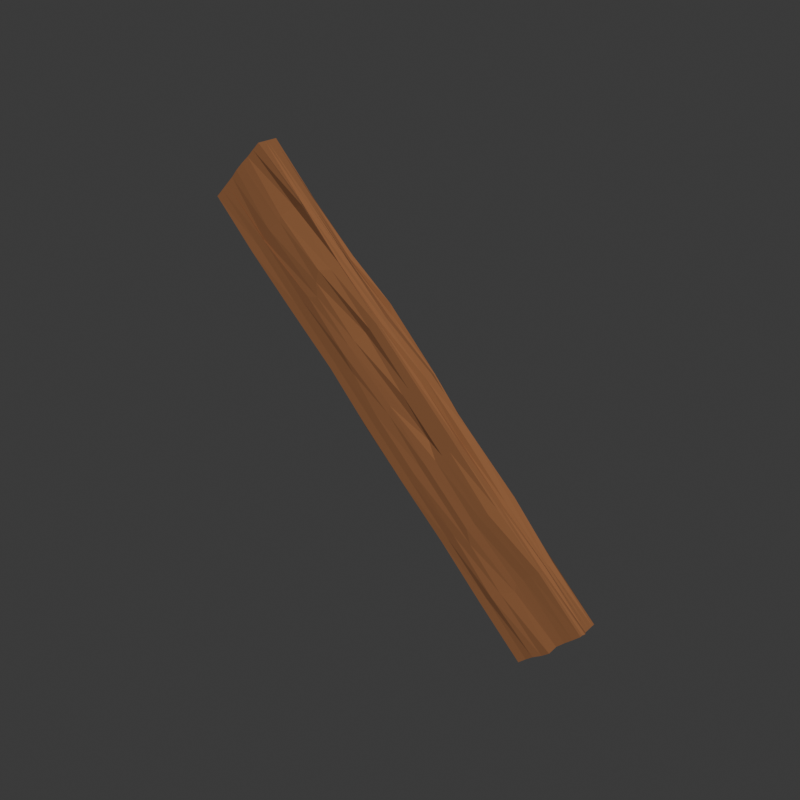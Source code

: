 # Source: WOOD_PLANK.blend  (saved by Blender 4.1.24; exported with 4.5.12 LTS)
import bpy
from mathutils import Matrix  # noqa: F401  (used for matrix-valued properties, if any)

bpy.ops.wm.read_factory_settings(use_empty=True)
scene = bpy.context.scene
scene.name = 'Scene'

# ---- collections
col_collection = bpy.data.collections.new('Collection'); scene.collection.children.link(col_collection)

# ---- materials (node trees are filled in below, after node groups)
mat_material_001 = bpy.data.materials.new('Material.001')
mat_material_001.use_transparent_shadow = False

# ---- material node trees
mat_material_001.use_nodes = True; mat_material_001.node_tree.nodes.clear()
_N = mat_material_001.node_tree.nodes; _L = mat_material_001.node_tree.links
n0 = _N.new('ShaderNodeBsdfPrincipled'); n0.name = 'Principled BSDF'; n0.location = (10, 300)
n0.inputs[0].default_value = (0.2585, 0.1043, 0.03814, 1.0)
n0.inputs[2].default_value = 1.0
n1 = _N.new('ShaderNodeOutputMaterial'); n1.name = 'Material Output'; n1.location = (300, 300)
_L.new(n0.outputs[0], n1.inputs[0])
n1.is_active_output = True

# ---- world
world_world = bpy.data.worlds.new('World'); scene.world = world_world
world_world.use_nodes = True; world_world.node_tree.nodes.clear()
_N = world_world.node_tree.nodes; _L = world_world.node_tree.links
n0 = _N.new('ShaderNodeOutputWorld'); n0.name = 'World Output'; n0.location = (300, 300)
n1 = _N.new('ShaderNodeBackground'); n1.name = 'Background'; n1.location = (10, 300)
n1.inputs[0].default_value = (0.05088, 0.05088, 0.05088, 1.0)
_L.new(n1.outputs[0], n0.inputs[0])
n0.is_active_output = True
world_world.color = (0.05088, 0.05088, 0.05088)
world_world.use_sun_shadow = False
world_world.sun_shadow_jitter_overblur = 0.0

# ---- meshes
me_cube_001 = bpy.data.meshes.new('Cube.001')
me_cube_001.from_pydata([(-1.0, 0.75, 0.75), (0.75, 1.0, 0.75), (1.0, -0.75, 0.75), (-0.7499, -1.0, 0.7499), (0.7695, -0.7504, -0.6458), (-0.4564, -0.731, 0.8119), (-0.05195, -0.819, 0.6611), (0.2487, 0.2499, 1.008), (-0.7245, 0.2573, 1.272), (-0.5178, -0.758, -0.8769), (-0.25, 0.25, -1.0), (0.75, 0.25, -1.0), (-0.75, -1.0, -0.25), (0.25, -1.002, -0.2502), (0.25, -1.0, 0.75), (0.9223, -0.7498, -0.2608), (0.9871, 0.2498, -0.2381), (0.9601, 0.2499, 0.7565), (0.75, 1.0, -0.25), (-0.25, 1.002, -0.2501), (-0.25, 1.0, 0.75), (-1.0, 0.75, -0.25), (-1.024, -0.25, -0.25), (-1.053, -0.2498, 0.7585), (-1.0, -0.25, 0.25), (-1.0, -0.75, 0.25), (-1.0, -0.75, 0.75), (-1.0, -0.25, -0.75), (-1.013, -0.75, -0.75), (-1.0, -0.75, -0.25), (-1.0, 0.75, -0.75), (-1.0, 0.25, -0.75), (-1.0, 0.25, -0.25), (-0.25, 1.0, 0.25), (-0.75, 1.0, 0.25), (-0.75, 1.0, 0.75), (-0.25, 1.0, -0.75), (-0.75, 1.0, -0.75), (-0.75, 1.0, -0.25), (0.75, 1.0, -0.75), (0.25, 1.0, -0.75), (0.25, 1.0, -0.25), (1.209, 0.2483, 0.3747), (1.015, 0.7505, 0.2508), (1.048, 0.7495, 0.7505), (1.0, 0.25, -0.75), (1.0, 0.75, -0.75), (1.055, 0.75, -0.2515), (1.048, -0.7499, -0.7389), (1.0, -0.25, -0.75), (1.054, -0.2505, -0.279), (0.25, -1.0, 0.25), (0.75, -1.0, 0.25), (0.75, -1.0, 0.75), (0.25, -1.0, -0.75), (0.75, -1.0, -0.75), (0.75, -1.005, -0.25), (-0.75, -1.0, -0.75), (-0.25, -1.002, -0.75), (-0.25, -1.0, -0.25), (0.25, 0.25, -1.0), (0.2506, 0.7492, -0.921), (0.7516, 0.75, -0.9602), (-0.75, 0.25, -1.0), (-0.75, 0.75, -1.0), (-0.2484, 0.7552, -1.183), (-0.75, -0.75, -1.0), (-0.7259, -0.2453, -1.003), (-0.2617, -0.2491, -1.283), (-0.2781, 0.2556, 0.7227), (-0.25, 0.75, 1.0), (-0.7643, 0.7801, 1.146), (0.9178, 0.2622, 1.34), (0.8795, 0.7601, 1.051), (-0.1351, 0.7819, 1.151), (0.75, -0.75, 1.0), (0.7857, -0.2529, 1.436), (0.3402, -0.2617, 1.395), (0.04182, -0.6692, 0.2832), (-0.2405, -0.2479, 1.228), (-0.5764, -0.2422, 1.376), (0.2489, -0.7494, -1.057), (0.1857, -0.2549, -1.071), (0.75, -0.25, -1.0), (-0.75, -1.0, 0.25), (-0.25, -1.0, 0.25), (-0.2501, -1.003, 0.7502), (1.0, -0.75, 0.25), (1.058, -0.2499, 0.2634), (1.058, -0.251, 0.7716), (0.75, 1.0, 0.25), (0.25, 0.9995, 0.25), (0.25, 1.0, 0.75), (-0.9767, 0.75, 0.25), (-1.034, 0.2503, 0.2529), (-1.0, 0.25, 0.75), (-0.968, 0.5, 0.75), (-1.0, 0.5, 0.25), (-1.0, 0.25, 0.5), (-1.0, 0.75, 0.5), (0.5, 1.0, 0.75), (0.5, 1.0, 0.25), (0.25, 1.0, 0.5), (0.75, 1.0, 0.5), (0.9361, -0.4991, 0.7894), (1.0, -0.5, 0.25), (1.043, -0.2502, 0.4859), (1.0, -0.75, 0.5), (-0.5, -1.0, 0.75), (-0.4999, -1.003, 0.2503), (-0.25, -1.0, 0.5), (-0.75, -1.0, 0.5), (0.7821, -0.492, -1.102), (0.2458, -0.4985, -1.3), (0.5046, -0.2512, -0.6841), (0.3725, -0.7645, -1.029), (-0.7498, -0.5001, 1.007), (0.04234, -0.4199, 0.3483), (-0.4673, -0.2503, 1.267), (-0.5006, -0.7463, 1.016), (0.2474, -0.5013, 0.9938), (0.7519, -0.4995, 1.106), (0.4921, -0.2531, 1.462), (0.4678, -0.7585, 0.9584), (0.2387, 0.5009, 1.004), (0.75, 0.5, 1.0), (0.6483, 0.7421, 0.9632), (0.4593, 0.2473, 1.174), (-0.7431, 0.5025, 1.079), (-0.25, 0.5, 1.0), (-0.5001, 0.7501, 1.001), (-0.4987, 0.2504, 1.014), (-0.2298, -0.4825, -1.234), (-0.7504, -0.4999, -0.9996), (-0.3831, -0.1647, -1.115), (-0.4956, -0.7505, -1.056), (-0.1986, 0.5569, -1.198), (-0.7552, 0.4997, -0.9914), (-0.5156, 0.7518, -1.301), (-0.5007, 0.2496, -1.096), (0.7533, 0.5001, -1.234), (0.2442, 0.5022, -1.156), (0.4764, 0.7453, -0.9033), (0.5, 0.25, -1.0), (-0.5, -1.0, -0.25), (-0.5, -1.0, -0.75), (-0.25, -1.002, -0.4999), (-0.75, -1.0, -0.5), (0.5, -1.0, -0.25), (0.5, -1.0, -0.75), (0.75, -1.0, -0.5), (0.25, -1.0, -0.5), (0.5, -1.0, 0.75), (0.5, -1.0, 0.25), (0.75, -1.0, 0.5), (0.25, -1.0, 0.5), (1.0, -0.5, -0.25), (0.9582, -0.4996, -0.6034), (0.9997, -0.25, -0.4998), (0.9841, -0.7499, -0.5073), (1.0, 0.5, -0.25), (1.0, 0.5, -0.75), (0.9958, 0.75, -0.5003), (1.0, 0.25, -0.5), (1.092, 0.4992, 0.7509), (1.121, 0.4993, 0.2813), (0.9885, 0.7475, 0.3574), (1.063, 0.2494, 0.5471), (0.5, 1.0, -0.25), (0.5, 1.0, -0.75), (0.25, 1.001, -0.5001), (0.75, 1.0, -0.5), (-0.5, 1.0, -0.25), (-0.5, 1.0, -0.75), (-0.75, 1.0, -0.5), (-0.25, 0.9992, -0.5), (-0.5, 0.9991, 0.7501), (-0.5, 1.0, 0.25), (-0.75, 1.0, 0.5), (-0.25, 1.0, 0.5), (-1.0, 0.5, -0.25), (-0.9647, 0.5, -0.751), (-1.0, 0.25, -0.5), (-1.0, 0.75, -0.5), (-1.0, -0.5, -0.25), (-1.0, -0.5, -0.75), (-1.0, -0.75, -0.5), (-1.027, -0.25, -0.4995), (-1.0, -0.5, 0.75), (-1.0, -0.5, 0.25), (-1.0, -0.75, 0.5), (-1.046, -0.25, 0.5023), (-1.005, 1.611e-05, 0.7508), (-1.0, 0.0, -0.25), (-1.051, -0.75, 0.0), (-1.0, 0.25, 0.0), (0.0, 1.0, 0.75), (0.0, 1.0, -0.25), (-0.75, 1.002, 2.835e-05), (0.25, 1.0, 0.0), (1.034, -0.0003408, 0.7429), (1.169, -0.00146, -0.3404), (1.0, 0.75, 0.0), (1.071, -0.2509, 0.01153), (0.0, -1.003, 0.75), (0.0, -1.0, -0.25), (0.75, -1.0, 0.0), (-0.25, -1.0, 0.0), (0.75, 0.0, -1.0), (-0.1728, 0.02192, -1.046), (0.09593, 0.7738, -0.9544), (-0.007265, -0.2495, -1.2), (-0.4729, 0.01753, 1.088), (0.2795, -0.02747, 1.21), (-0.1321, 0.761, 1.052), (0.5556, -0.2646, 1.471), (0.75, -1.0, 1.0), (-0.75, -1.0, -1.0), (1.0, -1.0, 0.75), (1.007, 0.7506, 1.003), (1.092, -0.7286, -1.086), (1.0, 1.0, 0.75), (-0.7552, 1.011, 1.054), (0.75, 1.0, -1.0), (-1.0, 1.0, 0.75), (-1.0, -0.75, 1.0), (-1.0, -1.0, -0.75), (-1.0, 0.75, -1.0), (-0.2509, -0.9984, 1.008), (0.2507, -1.002, -1.039), (1.0, -1.0, -0.25), (1.177, -0.2851, 0.8995), (1.0, 0.25, -1.0), (1.0, 1.0, -0.25), (0.25, 1.0, 1.0), (-0.2492, 1.008, -1.116), (-1.0, 1.0, -0.25), (-1.023, 0.2506, 1.081), (-1.0, -1.0, 0.25), (-0.9438, -0.2389, -1.007), (-1.034, 0.0001193, 0.2472), (-1.078, 0.000238, -0.7555), (-1.0, -0.25, 0.0), (-1.0, 0.75, 0.0), (0.0, 1.0, 0.25), (5.227e-05, 1.002, -0.7495), (-0.25, 1.0, 0.0), (0.75, 0.9981, 0.0), (1.211, 0.001141, 0.2887), (1.0, 0.0, -0.75), (1.124, 0.2763, -0.1231), (0.9768, -0.75, 2.45e-06), (-1.709e-05, -1.002, 0.2501), (0.0, -1.0, -0.75), (0.25, -1.003, 0.0), (-0.7499, -1.005, -0.0001265), (0.339, 0.1781, -0.6983), (-0.75, 0.0, -1.0), (-0.0509, 0.2508, -1.108), (-0.1565, -0.7626, -1.091), (-0.1443, -0.008575, 1.168), (0.7511, 7.019e-05, 1.011), (0.02099, 0.2844, 0.6344), (0.01201, -0.7471, 0.9694), (0.25, -1.0, 1.0), (-0.25, -1.0, -1.0), (1.0, -1.0, 0.25), (1.0, 0.25, 1.0), (1.0, -0.25, -1.0), (1.0, 1.0, 0.25), (-0.25, 1.0, 1.0), (0.25, 1.0, -1.0), (-1.0, 1.0, 0.25), (-1.062, -0.251, 1.163), (-1.0, -1.0, -0.25), (-1.0, 0.25, -1.0), (-0.348, -0.9739, 0.7424), (0.75, -1.0, -1.0), (1.0, -1.0, -0.75), (0.9799, -0.75, 0.9224), (1.0, 0.75, -1.0), (1.0, 1.0, -0.75), (0.7964, 1.004, 1.018), (-0.75, 1.0, -1.0), (-1.0, 1.0, -0.75), (-1.0, 0.75, 1.0), (-1.0, -1.0, 0.75), (-1.016, -0.75, -1.06), (-1.0, 0.5, 0.5), (0.5, 1.0, 0.5), (0.9564, -0.5, 0.5005), (-0.5, -1.0, 0.5), (0.5283, -0.521, -1.375), (-0.4252, -0.5467, 0.7738), (0.4244, -0.5369, 0.8198), (0.5, 0.5, 1.0), (-0.5001, 0.5, 1.011), (-0.5047, -0.4983, -1.074), (-0.4998, 0.5001, -1.126), (0.4936, 0.5017, -1.213), (-0.5, -1.0, -0.5), (0.5, -1.0, -0.5), (0.5, -1.0, 0.5), (0.9908, -0.4995, -0.4914), (1.0, 0.5, -0.5), (1.212, 0.4989, 0.5057), (0.5, 1.0, -0.5), (-0.5, 1.0, -0.5), (-0.5, 1.0, 0.5), (-0.9907, 0.5, -0.5), (-1.0, -0.5, -0.5), (-1.0, -0.5, 0.5), (-1.0, 0.0, 0.5), (-1.0, 0.0, -0.5), (-1.0, -0.5, 0.0), (-1.0, 0.5, 0.0), (0.0, 1.0, 0.5), (-1.594e-05, 0.9971, -0.5), (-0.5, 0.9992, 0.0), (0.5, 1.0, 0.0), (1.19, -0.0001194, 0.572), (1.03, -0.0002559, -0.5159), (1.068, 0.5034, -0.0699), (1.058, -0.5021, -0.005961), (0.0, -1.0, 0.5), (0.0, -1.0, -0.5), (0.5, -1.0, 0.0), (-0.5, -1.0, 0.0), (0.5, -3.197e-08, -1.0), (-0.5028, 0.0006901, -1.092), (-0.01053, 0.5036, -1.263), (0.01587, -0.4572, -1.256), (-0.4391, 0.003848, 1.019), (0.2656, -0.02254, 1.197), (0.0, 0.5, 1.0), (0.0162, -0.4929, 0.9248), (0.5, -1.0, 1.0), (-0.5, -1.0, -1.0), (1.0, -1.0, 0.5), (1.0, 0.5, 1.0), (1.007, -0.4991, -0.8366), (0.9992, 0.9999, 0.4923), (-0.5, 1.0, 1.0), (0.5002, 0.9992, -0.9765), (-1.0, 1.0, 0.5), (-1.0, -0.5, 1.0), (-1.0, -1.0, -0.5), (-0.9842, 0.4999, -0.9469), (-0.4863, -0.999, 0.9917), (0.5, -1.0, -1.0), (1.0, -1.0, -0.5), (0.9999, -0.5, 1.0), (0.9888, 0.5, -0.9569), (1.021, 1.003, -0.4995), (0.5733, 0.9961, 0.9818), (-0.5078, 1.001, -1.103), (-1.0, 1.0, -0.5), (-1.0, 0.5, 1.0), (-1.0, -1.0, 0.5), (-1.0, -0.5, -1.0), (-1.0, 0.0, 0.0), (0.0, 1.0, 0.0), (1.079, -0.000822, -0.01034), (0.0, -1.002, 0.0), (-0.0003982, 3.072e-05, -1.01), (0.2004, -0.03514, 1.173), (0.0, -1.0, 1.0), (-0.001216, -1.002, -1.05), (1.0, -1.0, 0.0), (1.083, -0.001914, 1.123), (1.0, 0.0, -1.0), (1.0, 1.0, 0.0), (0.0, 1.0, 1.0), (0.01415, 1.01, -1.205), (-1.0, 1.0, 0.0), (-1.079, -0.0005138, 1.201), (-1.012, -1.002, -0.003174), (-1.0, 0.0, -1.0), (1.0, 1.0, 1.0), (1.0, 1.0, -1.0), (1.0, -1.0, 1.0), (1.0, -1.0, -1.0), (-1.0, 1.0, 1.0), (-1.0, 1.0, -1.0), (-1.0, -1.0, 1.0), (-1.0, -1.0, -1.0)], [], [(357, 285, 0), (96, 0, 99), (0, 224, 344), (354, 282, 1), (100, 1, 103), (1, 221, 341), (351, 279, 2), (104, 2, 107), (2, 218, 338), (348, 276, 3), (108, 3, 111), (3, 286, 358), (340, 220, 4), (112, 4, 115), (4, 277, 349), (345, 225, 5), (116, 5, 119), (5, 276, 348), (335, 263, 6), (120, 6, 123), (6, 264, 336), (334, 262, 7), (124, 7, 127), (7, 213, 333), (357, 237, 8), (128, 8, 131), (8, 212, 332), (331, 259, 9), (132, 9, 135), (9, 265, 337), (330, 258, 10), (136, 10, 139), (10, 209, 329), (352, 232, 11), (140, 11, 143), (11, 208, 328), (327, 255, 12), (144, 12, 147), (12, 274, 346), (326, 254, 13), (148, 13, 151), (13, 205, 325), (336, 264, 14), (152, 14, 155), (14, 204, 324), (323, 251, 15), (156, 15, 159), (15, 230, 350), (322, 250, 16), (160, 16, 163), (16, 201, 321), (339, 267, 17), (164, 17, 167), (17, 200, 320), (319, 247, 18), (168, 18, 171), (18, 233, 353), (318, 246, 19), (172, 19, 175), (19, 197, 317), (342, 270, 20), (176, 20, 179), (20, 196, 316), (315, 243, 21), (180, 21, 183), (21, 236, 356), (314, 242, 22), (184, 22, 187), (22, 193, 313), (345, 273, 23), (188, 23, 191), (23, 192, 312), (311, 191, 24), (189, 24, 242), (24, 240, 360), (358, 190, 25), (238, 25, 194), (25, 189, 314), (384, 225, 26), (286, 26, 190), (26, 188, 311), (310, 187, 27), (185, 27, 239), (27, 241, 377), (346, 186, 28), (226, 28, 287), (28, 185, 359), (376, 194, 29), (274, 29, 186), (29, 184, 310), (309, 183, 30), (181, 30, 227), (30, 284, 383), (313, 182, 31), (241, 31, 275), (31, 181, 347), (360, 195, 32), (193, 32, 182), (32, 180, 309), (308, 179, 33), (177, 33, 246), (33, 244, 361), (344, 178, 34), (272, 34, 198), (34, 177, 318), (382, 222, 35), (224, 35, 178), (35, 176, 308), (307, 175, 36), (173, 36, 235), (36, 245, 373), (356, 174, 37), (284, 37, 283), (37, 173, 355), (374, 198, 38), (236, 38, 174), (38, 172, 307), (306, 171, 39), (169, 39, 223), (39, 281, 379), (317, 170, 40), (245, 40, 271), (40, 169, 343), (361, 199, 41), (197, 41, 170), (41, 168, 306), (305, 167, 42), (165, 42, 250), (42, 248, 362), (341, 166, 43), (269, 43, 202), (43, 165, 322), (378, 219, 44), (221, 44, 166), (44, 164, 305), (304, 163, 45), (161, 45, 232), (45, 249, 370), (353, 162, 46), (281, 46, 280), (46, 161, 352), (371, 202, 47), (233, 47, 162), (47, 160, 304), (303, 159, 48), (157, 48, 220), (48, 278, 381), (321, 158, 49), (249, 49, 268), (49, 157, 340), (362, 203, 50), (201, 50, 158), (50, 156, 303), (302, 155, 51), (153, 51, 254), (51, 252, 363), (338, 154, 52), (266, 52, 206), (52, 153, 326), (380, 216, 53), (218, 53, 154), (53, 152, 302), (301, 151, 54), (149, 54, 229), (54, 253, 367), (350, 150, 55), (278, 55, 277), (55, 149, 349), (368, 206, 56), (230, 56, 150), (56, 148, 301), (300, 147, 57), (145, 57, 217), (57, 226, 385), (325, 146, 58), (253, 58, 265), (58, 145, 337), (363, 207, 59), (205, 59, 146), (59, 144, 300), (299, 143, 60), (141, 60, 258), (60, 256, 364), (343, 142, 61), (271, 61, 210), (61, 141, 330), (379, 280, 62), (223, 62, 142), (62, 140, 299), (298, 139, 63), (137, 63, 275), (63, 257, 377), (355, 138, 64), (283, 64, 227), (64, 137, 347), (373, 210, 65), (235, 65, 138), (65, 136, 298), (297, 135, 66), (133, 66, 287), (66, 217, 385), (329, 134, 67), (257, 67, 239), (67, 133, 359), (364, 211, 68), (209, 68, 134), (68, 132, 297), (296, 131, 69), (129, 69, 262), (69, 260, 365), (342, 130, 70), (270, 70, 214), (70, 129, 334), (382, 285, 71), (222, 71, 130), (71, 128, 296), (295, 127, 72), (125, 72, 267), (72, 261, 369), (354, 126, 73), (282, 73, 219), (73, 125, 339), (372, 214, 74), (234, 74, 126), (74, 124, 295), (294, 123, 75), (121, 75, 279), (75, 216, 380), (333, 122, 76), (261, 76, 231), (76, 121, 351), (365, 215, 77), (213, 77, 122), (77, 120, 294), (293, 119, 78), (117, 78, 263), (78, 228, 366), (332, 118, 79), (260, 79, 215), (79, 117, 335), (375, 273, 80), (212, 80, 118), (80, 116, 293), (292, 115, 81), (113, 81, 259), (81, 229, 367), (328, 114, 82), (256, 82, 211), (82, 113, 331), (370, 268, 83), (208, 83, 114), (83, 112, 292), (291, 111, 84), (109, 84, 255), (84, 238, 376), (324, 110, 85), (252, 85, 207), (85, 109, 327), (366, 228, 86), (204, 86, 110), (86, 108, 291), (290, 107, 87), (105, 87, 251), (87, 266, 368), (320, 106, 88), (248, 88, 203), (88, 105, 323), (369, 231, 89), (200, 89, 106), (89, 104, 290), (289, 103, 90), (101, 90, 247), (90, 269, 371), (316, 102, 91), (244, 91, 199), (91, 101, 319), (372, 234, 92), (196, 92, 102), (92, 100, 289), (288, 99, 93), (97, 93, 243), (93, 272, 374), (312, 98, 94), (240, 94, 195), (94, 97, 315), (375, 237, 95), (192, 95, 98), (95, 96, 288), (237, 357, 96), (98, 288, 97), (99, 344, 272), (234, 354, 100), (102, 289, 101), (103, 341, 269), (231, 351, 104), (106, 290, 105), (107, 338, 266), (228, 348, 108), (110, 291, 109), (111, 358, 238), (268, 340, 112), (114, 292, 113), (115, 349, 229), (273, 345, 116), (118, 293, 117), (119, 348, 228), (215, 335, 120), (122, 294, 121), (123, 336, 216), (214, 334, 124), (126, 295, 125), (127, 333, 261), (285, 357, 128), (130, 296, 129), (131, 332, 260), (211, 331, 132), (134, 297, 133), (135, 337, 217), (210, 330, 136), (138, 298, 137), (139, 329, 257), (280, 352, 140), (142, 299, 141), (143, 328, 256), (207, 327, 144), (146, 300, 145), (147, 346, 226), (206, 326, 148), (150, 301, 149), (151, 325, 253), (216, 336, 152), (154, 302, 153), (155, 324, 252), (203, 323, 156), (158, 303, 157), (159, 350, 278), (202, 322, 160), (162, 304, 161), (163, 321, 249), (219, 339, 164), (166, 305, 165), (167, 320, 248), (199, 319, 168), (170, 306, 169), (171, 353, 281), (198, 318, 172), (174, 307, 173), (175, 317, 245), (222, 342, 176), (178, 308, 177), (179, 316, 244), (195, 315, 180), (182, 309, 181), (183, 356, 284), (194, 314, 184), (186, 310, 185), (187, 313, 241), (225, 345, 188), (190, 311, 189), (191, 312, 240), (273, 375, 192), (242, 360, 193), (243, 374, 236), (270, 372, 196), (246, 361, 197), (247, 371, 233), (267, 369, 200), (250, 362, 201), (251, 368, 230), (264, 366, 204), (254, 363, 205), (255, 376, 274), (232, 370, 208), (258, 364, 209), (259, 367, 265), (237, 375, 212), (262, 365, 213), (263, 366, 264), (225, 384, 276), (220, 381, 277), (276, 384, 286), (279, 380, 218), (282, 378, 221), (285, 382, 224), (357, 0, 96), (96, 99, 288), (0, 344, 99), (354, 1, 100), (100, 103, 289), (1, 341, 103), (351, 2, 104), (104, 107, 290), (2, 338, 107), (348, 3, 108), (108, 111, 291), (3, 358, 111), (340, 4, 112), (112, 115, 292), (4, 349, 115), (345, 5, 116), (116, 119, 293), (5, 348, 119), (335, 6, 120), (120, 123, 294), (6, 336, 123), (334, 7, 124), (124, 127, 295), (7, 333, 127), (357, 8, 128), (128, 131, 296), (8, 332, 131), (331, 9, 132), (132, 135, 297), (9, 337, 135), (330, 10, 136), (136, 139, 298), (10, 329, 139), (352, 11, 140), (140, 143, 299), (11, 328, 143), (327, 12, 144), (144, 147, 300), (12, 346, 147), (326, 13, 148), (148, 151, 301), (13, 325, 151), (336, 14, 152), (152, 155, 302), (14, 324, 155), (323, 15, 156), (156, 159, 303), (15, 350, 159), (322, 16, 160), (160, 163, 304), (16, 321, 163), (339, 17, 164), (164, 167, 305), (17, 320, 167), (319, 18, 168), (168, 171, 306), (18, 353, 171), (318, 19, 172), (172, 175, 307), (19, 317, 175), (342, 20, 176), (176, 179, 308), (20, 316, 179), (315, 21, 180), (180, 183, 309), (21, 356, 183), (314, 22, 184), (184, 187, 310), (22, 313, 187), (345, 23, 188), (188, 191, 311), (23, 312, 191), (311, 24, 189), (189, 242, 314), (24, 360, 242), (358, 25, 238), (238, 194, 376), (25, 314, 194), (384, 26, 286), (286, 190, 358), (26, 311, 190), (310, 27, 185), (185, 239, 359), (27, 377, 239), (346, 28, 226), (226, 287, 385), (28, 359, 287), (376, 29, 274), (274, 186, 346), (29, 310, 186), (309, 30, 181), (181, 227, 347), (30, 383, 227), (313, 31, 241), (241, 275, 377), (31, 347, 275), (360, 32, 193), (193, 182, 313), (32, 309, 182), (308, 33, 177), (177, 246, 318), (33, 361, 246), (344, 34, 272), (272, 198, 374), (34, 318, 198), (382, 35, 224), (224, 178, 344), (35, 308, 178), (307, 36, 173), (173, 235, 355), (36, 373, 235), (356, 37, 284), (284, 283, 383), (37, 355, 283), (374, 38, 236), (236, 174, 356), (38, 307, 174), (306, 39, 169), (169, 223, 343), (39, 379, 223), (317, 40, 245), (245, 271, 373), (40, 343, 271), (361, 41, 197), (197, 170, 317), (41, 306, 170), (305, 42, 165), (165, 250, 322), (42, 362, 250), (341, 43, 269), (269, 202, 371), (43, 322, 202), (378, 44, 221), (221, 166, 341), (44, 305, 166), (304, 45, 161), (161, 232, 352), (45, 370, 232), (353, 46, 281), (281, 280, 379), (46, 352, 280), (371, 47, 233), (233, 162, 353), (47, 304, 162), (303, 48, 157), (157, 220, 340), (48, 381, 220), (321, 49, 249), (249, 268, 370), (49, 340, 268), (362, 50, 201), (201, 158, 321), (50, 303, 158), (302, 51, 153), (153, 254, 326), (51, 363, 254), (338, 52, 266), (266, 206, 368), (52, 326, 206), (380, 53, 218), (218, 154, 338), (53, 302, 154), (301, 54, 149), (149, 229, 349), (54, 367, 229), (350, 55, 278), (278, 277, 381), (55, 349, 277), (368, 56, 230), (230, 150, 350), (56, 301, 150), (300, 57, 145), (145, 217, 337), (57, 385, 217), (325, 58, 253), (253, 265, 367), (58, 337, 265), (363, 59, 205), (205, 146, 325), (59, 300, 146), (299, 60, 141), (141, 258, 330), (60, 364, 258), (343, 61, 271), (271, 210, 373), (61, 330, 210), (379, 62, 223), (223, 142, 343), (62, 299, 142), (298, 63, 137), (137, 275, 347), (63, 377, 275), (355, 64, 283), (283, 227, 383), (64, 347, 227), (373, 65, 235), (235, 138, 355), (65, 298, 138), (297, 66, 133), (133, 287, 359), (66, 385, 287), (329, 67, 257), (257, 239, 377), (67, 359, 239), (364, 68, 209), (209, 134, 329), (68, 297, 134), (296, 69, 129), (129, 262, 334), (69, 365, 262), (342, 70, 270), (270, 214, 372), (70, 334, 214), (382, 71, 222), (222, 130, 342), (71, 296, 130), (295, 72, 125), (125, 267, 339), (72, 369, 267), (354, 73, 282), (282, 219, 378), (73, 339, 219), (372, 74, 234), (234, 126, 354), (74, 295, 126), (294, 75, 121), (121, 279, 351), (75, 380, 279), (333, 76, 261), (261, 231, 369), (76, 351, 231), (365, 77, 213), (213, 122, 333), (77, 294, 122), (293, 78, 117), (117, 263, 335), (78, 366, 263), (332, 79, 260), (260, 215, 365), (79, 335, 215), (375, 80, 212), (212, 118, 332), (80, 293, 118), (292, 81, 113), (113, 259, 331), (81, 367, 259), (328, 82, 256), (256, 211, 364), (82, 331, 211), (370, 83, 208), (208, 114, 328), (83, 292, 114), (291, 84, 109), (109, 255, 327), (84, 376, 255), (324, 85, 252), (252, 207, 363), (85, 327, 207), (366, 86, 204), (204, 110, 324), (86, 291, 110), (290, 87, 105), (105, 251, 323), (87, 368, 251), (320, 88, 248), (248, 203, 362), (88, 323, 203), (369, 89, 200), (200, 106, 320), (89, 290, 106), (289, 90, 101), (101, 247, 319), (90, 371, 247), (316, 91, 244), (244, 199, 361), (91, 319, 199), (372, 92, 196), (196, 102, 316), (92, 289, 102), (288, 93, 97), (97, 243, 315), (93, 374, 243), (312, 94, 240), (240, 195, 360), (94, 315, 195), (375, 95, 192), (192, 98, 312), (95, 288, 98), (237, 96, 95), (98, 97, 94), (99, 272, 93), (234, 100, 92), (102, 101, 91), (103, 269, 90), (231, 104, 89), (106, 105, 88), (107, 266, 87), (228, 108, 86), (110, 109, 85), (111, 238, 84), (268, 112, 83), (114, 113, 82), (115, 229, 81), (273, 116, 80), (118, 117, 79), (119, 228, 78), (215, 120, 77), (122, 121, 76), (123, 216, 75), (214, 124, 74), (126, 125, 73), (127, 261, 72), (285, 128, 71), (130, 129, 70), (131, 260, 69), (211, 132, 68), (134, 133, 67), (135, 217, 66), (210, 136, 65), (138, 137, 64), (139, 257, 63), (280, 140, 62), (142, 141, 61), (143, 256, 60), (207, 144, 59), (146, 145, 58), (147, 226, 57), (206, 148, 56), (150, 149, 55), (151, 253, 54), (216, 152, 53), (154, 153, 52), (155, 252, 51), (203, 156, 50), (158, 157, 49), (159, 278, 48), (202, 160, 47), (162, 161, 46), (163, 249, 45), (219, 164, 44), (166, 165, 43), (167, 248, 42), (199, 168, 41), (170, 169, 40), (171, 281, 39), (198, 172, 38), (174, 173, 37), (175, 245, 36), (222, 176, 35), (178, 177, 34), (179, 244, 33), (195, 180, 32), (182, 181, 31), (183, 284, 30), (194, 184, 29), (186, 185, 28), (187, 241, 27), (225, 188, 26), (190, 189, 25), (191, 240, 24), (273, 192, 23), (242, 193, 22), (243, 236, 21), (270, 196, 20), (246, 197, 19), (247, 233, 18), (267, 200, 17), (250, 201, 16), (251, 230, 15), (264, 204, 14), (254, 205, 13), (255, 274, 12), (232, 208, 11), (258, 209, 10), (259, 265, 9), (237, 212, 8), (262, 213, 7), (263, 264, 6), (225, 276, 5), (220, 277, 4), (276, 286, 3), (279, 218, 2), (282, 221, 1), (285, 224, 0)])
_uv = me_cube_001.uv_layers.new(name='UVMap')
_uv.uv.foreach_set('vector', [0.625, 0.1875, 0.625, 0.2188, 0.5938, 0.2188, 0.5938, 0.1875, 0.5938, 0.2188, 0.5625, 0.2188, 0.5938, 0.2188, 0.5938, 0.25, 0.5625, 0.25, 0.625, 0.4375, 0.625, 0.4688, 0.5938, 0.4688, 0.5938, 0.4375, 0.5938, 0.4688, 0.5625, 0.4688, 0.5938, 0.4688, 0.5938, 0.5, 0.5625, 0.5, 0.625, 0.6875, 0.625, 0.7188, 0.5938, 0.7188, 0.5938, 0.6875, 0.5938, 0.7188, 0.5625, 0.7188, 0.5938, 0.7188, 0.5938, 0.75, 0.5625, 0.75, 0.625, 0.9375, 0.625, 0.9688, 0.5938, 0.9688, 0.5938, 0.9375, 0.5938, 0.9688, 0.5625, 0.9688, 0.5938, 0.9688, 0.5938, 1.0, 0.5625, 1.0, 0.375, 0.6875, 0.375, 0.7188, 0.3438, 0.7188, 0.3438, 0.6875, 0.3438, 0.7188, 0.3125, 0.7188, 0.3438, 0.7188, 0.3438, 0.75, 0.3125, 0.75, 0.875, 0.6875, 0.875, 0.7188, 0.8438, 0.7188, 0.8438, 0.6875, 0.8438, 0.7188, 0.8125, 0.7188, 0.8438, 0.7188, 0.8438, 0.75, 0.8125, 0.75, 0.75, 0.6875, 0.75, 0.7188, 0.7188, 0.7188, 0.7188, 0.6875, 0.7188, 0.7188, 0.6875, 0.7188, 0.7188, 0.7188, 0.7188, 0.75, 0.6875, 0.75, 0.75, 0.5625, 0.75, 0.5938, 0.7188, 0.5938, 0.7188, 0.5625, 0.7188, 0.5938, 0.6875, 0.5938, 0.7188, 0.5938, 0.7188, 0.625, 0.6875, 0.625, 0.875, 0.5625, 0.875, 0.5938, 0.8438, 0.5938, 0.8438, 0.5625, 0.8438, 0.5938, 0.8125, 0.5938, 0.8438, 0.5938, 0.8438, 0.625, 0.8125, 0.625, 0.25, 0.6875, 0.25, 0.7188, 0.2188, 0.7188, 0.2188, 0.6875, 0.2188, 0.7188, 0.1875, 0.7188, 0.2188, 0.7188, 0.2188, 0.75, 0.1875, 0.75, 0.25, 0.5625, 0.25, 0.5938, 0.2188, 0.5938, 0.2188, 0.5625, 0.2188, 0.5938, 0.1875, 0.5938, 0.2188, 0.5938, 0.2188, 0.625, 0.1875, 0.625, 0.375, 0.5625, 0.375, 0.5938, 0.3438, 0.5938, 0.3438, 0.5625, 0.3438, 0.5938, 0.3125, 0.5938, 0.3438, 0.5938, 0.3438, 0.625, 0.3125, 0.625, 0.5, 0.9375, 0.5, 0.9688, 0.4688, 0.9688, 0.4688, 0.9375, 0.4688, 0.9688, 0.4375, 0.9688, 0.4688, 0.9688, 0.4688, 1.0, 0.4375, 1.0, 0.5, 0.8125, 0.5, 0.8438, 0.4688, 0.8438, 0.4688, 0.8125, 0.4688, 0.8438, 0.4375, 0.8438, 0.4688, 0.8438, 0.4688, 0.875, 0.4375, 0.875, 0.625, 0.8125, 0.625, 0.8438, 0.5938, 0.8438, 0.5938, 0.8125, 0.5938, 0.8438, 0.5625, 0.8438, 0.5938, 0.8438, 0.5938, 0.875, 0.5625, 0.875, 0.5, 0.6875, 0.5, 0.7188, 0.4688, 0.7188, 0.4688, 0.6875, 0.4688, 0.7188, 0.4375, 0.7188, 0.4688, 0.7188, 0.4688, 0.75, 0.4375, 0.75, 0.5, 0.5625, 0.5, 0.5938, 0.4688, 0.5938, 0.4688, 0.5625, 0.4688, 0.5938, 0.4375, 0.5938, 0.4688, 0.5938, 0.4688, 0.625, 0.4375, 0.625, 0.625, 0.5625, 0.625, 0.5938, 0.5938, 0.5938, 0.5938, 0.5625, 0.5938, 0.5938, 0.5625, 0.5938, 0.5938, 0.5938, 0.5938, 0.625, 0.5625, 0.625, 0.5, 0.4375, 0.5, 0.4688, 0.4688, 0.4688, 0.4688, 0.4375, 0.4688, 0.4688, 0.4375, 0.4688, 0.4688, 0.4688, 0.4688, 0.5, 0.4375, 0.5, 0.5, 0.3125, 0.5, 0.3438, 0.4688, 0.3438, 0.4688, 0.3125, 0.4688, 0.3438, 0.4375, 0.3438, 0.4688, 0.3438, 0.4688, 0.375, 0.4375, 0.375, 0.625, 0.3125, 0.625, 0.3438, 0.5938, 0.3438, 0.5938, 0.3125, 0.5938, 0.3438, 0.5625, 0.3438, 0.5938, 0.3438, 0.5938, 0.375, 0.5625, 0.375, 0.5, 0.1875, 0.5, 0.2188, 0.4688, 0.2188, 0.4688, 0.1875, 0.4688, 0.2188, 0.4375, 0.2188, 0.4688, 0.2188, 0.4688, 0.25, 0.4375, 0.25, 0.5, 0.0625, 0.5, 0.09375, 0.4688, 0.09375, 0.4688, 0.0625, 0.4688, 0.09375, 0.4375, 0.09375, 0.4688, 0.09375, 0.4688, 0.125, 0.4375, 0.125, 0.625, 0.0625, 0.625, 0.09375, 0.5938, 0.09375, 0.5938, 0.0625, 0.5938, 0.09375, 0.5625, 0.09375, 0.5938, 0.09375, 0.5938, 0.125, 0.5625, 0.125, 0.5625, 0.0625, 0.5625, 0.09375, 0.5312, 0.09375, 0.5312, 0.0625, 0.5312, 0.09375, 0.5, 0.09375, 0.5312, 0.09375, 0.5312, 0.125, 0.5, 0.125, 0.5625, 0.0, 0.5625, 0.03125, 0.5312, 0.03125, 0.5312, 0.0, 0.5312, 0.03125, 0.5, 0.03125, 0.5312, 0.03125, 0.5312, 0.0625, 0.5, 0.0625, 0.625, 0.0, 0.625, 0.03125, 0.5938, 0.03125, 0.5938, 0.0, 0.5938, 0.03125, 0.5625, 0.03125, 0.5938, 0.03125, 0.5938, 0.0625, 0.5625, 0.0625, 0.4375, 0.0625, 0.4375, 0.09375, 0.4062, 0.09375, 0.4062, 0.0625, 0.4062, 0.09375, 0.375, 0.09375, 0.4062, 0.09375, 0.4062, 0.125, 0.375, 0.125, 0.4375, 0.0, 0.4375, 0.03125, 0.4062, 0.03125, 0.4062, 0.0, 0.4062, 0.03125, 0.375, 0.03125, 0.4062, 0.03125, 0.4062, 0.0625, 0.375, 0.0625, 0.5, 0.0, 0.5, 0.03125, 0.4688, 0.03125, 0.4688, 0.0, 0.4688, 0.03125, 0.4375, 0.03125, 0.4688, 0.03125, 0.4688, 0.0625, 0.4375, 0.0625, 0.4375, 0.1875, 0.4375, 0.2188, 0.4062, 0.2188, 0.4062, 0.1875, 0.4062, 0.2188, 0.375, 0.2188, 0.4062, 0.2188, 0.4062, 0.25, 0.375, 0.25, 0.4375, 0.125, 0.4375, 0.1562, 0.4062, 0.1562, 0.4062, 0.125, 0.4062, 0.1562, 0.375, 0.1562, 0.4062, 0.1562, 0.4062, 0.1875, 0.375, 0.1875, 0.5, 0.125, 0.5, 0.1562, 0.4688, 0.1562, 0.4688, 0.125, 0.4688, 0.1562, 0.4375, 0.1562, 0.4688, 0.1562, 0.4688, 0.1875, 0.4375, 0.1875, 0.5625, 0.3125, 0.5625, 0.3438, 0.5312, 0.3438, 0.5312, 0.3125, 0.5312, 0.3438, 0.5, 0.3438, 0.5312, 0.3438, 0.5312, 0.375, 0.5, 0.375, 0.5625, 0.25, 0.5625, 0.2812, 0.5312, 0.2812, 0.5312, 0.25, 0.5312, 0.2812, 0.5, 0.2812, 0.5312, 0.2812, 0.5312, 0.3125, 0.5, 0.3125, 0.625, 0.25, 0.625, 0.2812, 0.5938, 0.2812, 0.5938, 0.25, 0.5938, 0.2812, 0.5625, 0.2812, 0.5938, 0.2812, 0.5938, 0.3125, 0.5625, 0.3125, 0.4375, 0.3125, 0.4375, 0.3438, 0.4062, 0.3438, 0.4062, 0.3125, 0.4062, 0.3438, 0.375, 0.3438, 0.4062, 0.3438, 0.4062, 0.375, 0.375, 0.375, 0.4375, 0.25, 0.4375, 0.2812, 0.4062, 0.2812, 0.4062, 0.25, 0.4062, 0.2812, 0.375, 0.2812, 0.4062, 0.2812, 0.4062, 0.3125, 0.375, 0.3125, 0.5, 0.25, 0.5, 0.2812, 0.4688, 0.2812, 0.4688, 0.25, 0.4688, 0.2812, 0.4375, 0.2812, 0.4688, 0.2812, 0.4688, 0.3125, 0.4375, 0.3125, 0.4375, 0.4375, 0.4375, 0.4688, 0.4062, 0.4688, 0.4062, 0.4375, 0.4062, 0.4688, 0.375, 0.4688, 0.4062, 0.4688, 0.4062, 0.5, 0.375, 0.5, 0.4375, 0.375, 0.4375, 0.4062, 0.4062, 0.4062, 0.4062, 0.375, 0.4062, 0.4062, 0.375, 0.4062, 0.4062, 0.4062, 0.4062, 0.4375, 0.375, 0.4375, 0.5, 0.375, 0.5, 0.4062, 0.4688, 0.4062, 0.4688, 0.375, 0.4688, 0.4062, 0.4375, 0.4062, 0.4688, 0.4062, 0.4688, 0.4375, 0.4375, 0.4375, 0.5625, 0.5625, 0.5625, 0.5938, 0.5312, 0.5938, 0.5312, 0.5625, 0.5312, 0.5938, 0.5, 0.5938, 0.5312, 0.5938, 0.5312, 0.625, 0.5, 0.625, 0.5625, 0.5, 0.5625, 0.5312, 0.5312, 0.5312, 0.5312, 0.5, 0.5312, 0.5312, 0.5, 0.5312, 0.5312, 0.5312, 0.5312, 0.5625, 0.5, 0.5625, 0.625, 0.5, 0.625, 0.5312, 0.5938, 0.5312, 0.5938, 0.5, 0.5938, 0.5312, 0.5625, 0.5312, 0.5938, 0.5312, 0.5938, 0.5625, 0.5625, 0.5625, 0.4375, 0.5625, 0.4375, 0.5938, 0.4062, 0.5938, 0.4062, 0.5625, 0.4062, 0.5938, 0.375, 0.5938, 0.4062, 0.5938, 0.4062, 0.625, 0.375, 0.625, 0.4375, 0.5, 0.4375, 0.5312, 0.4062, 0.5312, 0.4062, 0.5, 0.4062, 0.5312, 0.375, 0.5312, 0.4062, 0.5312, 0.4062, 0.5625, 0.375, 0.5625, 0.5, 0.5, 0.5, 0.5312, 0.4688, 0.5312, 0.4688, 0.5, 0.4688, 0.5312, 0.4375, 0.5312, 0.4688, 0.5312, 0.4688, 0.5625, 0.4375, 0.5625, 0.4375, 0.6875, 0.4375, 0.7188, 0.4062, 0.7188, 0.4062, 0.6875, 0.4062, 0.7188, 0.375, 0.7188, 0.4062, 0.7188, 0.4062, 0.75, 0.375, 0.75, 0.4375, 0.625, 0.4375, 0.6562, 0.4062, 0.6562, 0.4062, 0.625, 0.4062, 0.6562, 0.375, 0.6562, 0.4062, 0.6562, 0.4062, 0.6875, 0.375, 0.6875, 0.5, 0.625, 0.5, 0.6562, 0.4688, 0.6562, 0.4688, 0.625, 0.4688, 0.6562, 0.4375, 0.6562, 0.4688, 0.6562, 0.4688, 0.6875, 0.4375, 0.6875, 0.5625, 0.8125, 0.5625, 0.8438, 0.5312, 0.8438, 0.5312, 0.8125, 0.5312, 0.8438, 0.5, 0.8438, 0.5312, 0.8438, 0.5312, 0.875, 0.5, 0.875, 0.5625, 0.75, 0.5625, 0.7812, 0.5312, 0.7812, 0.5312, 0.75, 0.5312, 0.7812, 0.5, 0.7812, 0.5312, 0.7812, 0.5312, 0.8125, 0.5, 0.8125, 0.625, 0.75, 0.625, 0.7812, 0.5938, 0.7812, 0.5938, 0.75, 0.5938, 0.7812, 0.5625, 0.7812, 0.5938, 0.7812, 0.5938, 0.8125, 0.5625, 0.8125, 0.4375, 0.8125, 0.4375, 0.8438, 0.4062, 0.8438, 0.4062, 0.8125, 0.4062, 0.8438, 0.375, 0.8438, 0.4062, 0.8438, 0.4062, 0.875, 0.375, 0.875, 0.4375, 0.75, 0.4375, 0.7812, 0.4062, 0.7812, 0.4062, 0.75, 0.4062, 0.7812, 0.375, 0.7812, 0.4062, 0.7812, 0.4062, 0.8125, 0.375, 0.8125, 0.5, 0.75, 0.5, 0.7812, 0.4688, 0.7812, 0.4688, 0.75, 0.4688, 0.7812, 0.4375, 0.7812, 0.4688, 0.7812, 0.4688, 0.8125, 0.4375, 0.8125, 0.4375, 0.9375, 0.4375, 0.9688, 0.4062, 0.9688, 0.4062, 0.9375, 0.4062, 0.9688, 0.375, 0.9688, 0.4062, 0.9688, 0.4062, 1.0, 0.375, 1.0, 0.4375, 0.875, 0.4375, 0.9062, 0.4062, 0.9062, 0.4062, 0.875, 0.4062, 0.9062, 0.375, 0.9062, 0.4062, 0.9062, 0.4062, 0.9375, 0.375, 0.9375, 0.5, 0.875, 0.5, 0.9062, 0.4688, 0.9062, 0.4688, 0.875, 0.4688, 0.9062, 0.4375, 0.9062, 0.4688, 0.9062, 0.4688, 0.9375, 0.4375, 0.9375, 0.3125, 0.5625, 0.3125, 0.5938, 0.2812, 0.5938, 0.2812, 0.5625, 0.2812, 0.5938, 0.25, 0.5938, 0.2812, 0.5938, 0.2812, 0.625, 0.25, 0.625, 0.3125, 0.5, 0.3125, 0.5312, 0.2812, 0.5312, 0.2812, 0.5, 0.2812, 0.5312, 0.25, 0.5312, 0.2812, 0.5312, 0.2812, 0.5625, 0.25, 0.5625, 0.375, 0.5, 0.375, 0.5312, 0.3438, 0.5312, 0.3438, 0.5, 0.3438, 0.5312, 0.3125, 0.5312, 0.3438, 0.5312, 0.3438, 0.5625, 0.3125, 0.5625, 0.1875, 0.5625, 0.1875, 0.5938, 0.1562, 0.5938, 0.1562, 0.5625, 0.1562, 0.5938, 0.125, 0.5938, 0.1562, 0.5938, 0.1562, 0.625, 0.125, 0.625, 0.1875, 0.5, 0.1875, 0.5312, 0.1562, 0.5312, 0.1562, 0.5, 0.1562, 0.5312, 0.125, 0.5312, 0.1562, 0.5312, 0.1562, 0.5625, 0.125, 0.5625, 0.25, 0.5, 0.25, 0.5312, 0.2188, 0.5312, 0.2188, 0.5, 0.2188, 0.5312, 0.1875, 0.5312, 0.2188, 0.5312, 0.2188, 0.5625, 0.1875, 0.5625, 0.1875, 0.6875, 0.1875, 0.7188, 0.1562, 0.7188, 0.1562, 0.6875, 0.1562, 0.7188, 0.125, 0.7188, 0.1562, 0.7188, 0.1562, 0.75, 0.125, 0.75, 0.1875, 0.625, 0.1875, 0.6562, 0.1562, 0.6562, 0.1562, 0.625, 0.1562, 0.6562, 0.125, 0.6562, 0.1562, 0.6562, 0.1562, 0.6875, 0.125, 0.6875, 0.25, 0.625, 0.25, 0.6562, 0.2188, 0.6562, 0.2188, 0.625, 0.2188, 0.6562, 0.1875, 0.6562, 0.2188, 0.6562, 0.2188, 0.6875, 0.1875, 0.6875, 0.8125, 0.5625, 0.8125, 0.5938, 0.7812, 0.5938, 0.7812, 0.5625, 0.7812, 0.5938, 0.75, 0.5938, 0.7812, 0.5938, 0.7812, 0.625, 0.75, 0.625, 0.8125, 0.5, 0.8125, 0.5312, 0.7812, 0.5312, 0.7812, 0.5, 0.7812, 0.5312, 0.75, 0.5312, 0.7812, 0.5312, 0.7812, 0.5625, 0.75, 0.5625, 0.875, 0.5, 0.875, 0.5312, 0.8438, 0.5312, 0.8438, 0.5, 0.8438, 0.5312, 0.8125, 0.5312, 0.8438, 0.5312, 0.8438, 0.5625, 0.8125, 0.5625, 0.6875, 0.5625, 0.6875, 0.5938, 0.6562, 0.5938, 0.6562, 0.5625, 0.6562, 0.5938, 0.625, 0.5938, 0.6562, 0.5938, 0.6562, 0.625, 0.625, 0.625, 0.6875, 0.5, 0.6875, 0.5312, 0.6562, 0.5312, 0.6562, 0.5, 0.6562, 0.5312, 0.625, 0.5312, 0.6562, 0.5312, 0.6562, 0.5625, 0.625, 0.5625, 0.75, 0.5, 0.75, 0.5312, 0.7188, 0.5312, 0.7188, 0.5, 0.7188, 0.5312, 0.6875, 0.5312, 0.7188, 0.5312, 0.7188, 0.5625, 0.6875, 0.5625, 0.6875, 0.6875, 0.6875, 0.7188, 0.6562, 0.7188, 0.6562, 0.6875, 0.6562, 0.7188, 0.625, 0.7188, 0.6562, 0.7188, 0.6562, 0.75, 0.625, 0.75, 0.6875, 0.625, 0.6875, 0.6562, 0.6562, 0.6562, 0.6562, 0.625, 0.6562, 0.6562, 0.625, 0.6562, 0.6562, 0.6562, 0.6562, 0.6875, 0.625, 0.6875, 0.75, 0.625, 0.75, 0.6562, 0.7188, 0.6562, 0.7188, 0.625, 0.7188, 0.6562, 0.6875, 0.6562, 0.7188, 0.6562, 0.7188, 0.6875, 0.6875, 0.6875, 0.8125, 0.6875, 0.8125, 0.7188, 0.7812, 0.7188, 0.7812, 0.6875, 0.7812, 0.7188, 0.75, 0.7188, 0.7812, 0.7188, 0.7812, 0.75, 0.75, 0.75, 0.8125, 0.625, 0.8125, 0.6562, 0.7812, 0.6562, 0.7812, 0.625, 0.7812, 0.6562, 0.75, 0.6562, 0.7812, 0.6562, 0.7812, 0.6875, 0.75, 0.6875, 0.875, 0.625, 0.875, 0.6562, 0.8438, 0.6562, 0.8438, 0.625, 0.8438, 0.6562, 0.8125, 0.6562, 0.8438, 0.6562, 0.8438, 0.6875, 0.8125, 0.6875, 0.3125, 0.6875, 0.3125, 0.7188, 0.2812, 0.7188, 0.2812, 0.6875, 0.2812, 0.7188, 0.25, 0.7188, 0.2812, 0.7188, 0.2812, 0.75, 0.25, 0.75, 0.3125, 0.625, 0.3125, 0.6562, 0.2812, 0.6562, 0.2812, 0.625, 0.2812, 0.6562, 0.25, 0.6562, 0.2812, 0.6562, 0.2812, 0.6875, 0.25, 0.6875, 0.375, 0.625, 0.375, 0.6562, 0.3438, 0.6562, 0.3438, 0.625, 0.3438, 0.6562, 0.3125, 0.6562, 0.3438, 0.6562, 0.3438, 0.6875, 0.3125, 0.6875, 0.5625, 0.9375, 0.5625, 0.9688, 0.5312, 0.9688, 0.5312, 0.9375, 0.5312, 0.9688, 0.5, 0.9688, 0.5312, 0.9688, 0.5312, 1.0, 0.5, 1.0, 0.5625, 0.875, 0.5625, 0.9062, 0.5312, 0.9062, 0.5312, 0.875, 0.5312, 0.9062, 0.5, 0.9062, 0.5312, 0.9062, 0.5312, 0.9375, 0.5, 0.9375, 0.625, 0.875, 0.625, 0.9062, 0.5938, 0.9062, 0.5938, 0.875, 0.5938, 0.9062, 0.5625, 0.9062, 0.5938, 0.9062, 0.5938, 0.9375, 0.5625, 0.9375, 0.5625, 0.6875, 0.5625, 0.7188, 0.5312, 0.7188, 0.5312, 0.6875, 0.5312, 0.7188, 0.5, 0.7188, 0.5312, 0.7188, 0.5312, 0.75, 0.5, 0.75, 0.5625, 0.625, 0.5625, 0.6562, 0.5312, 0.6562, 0.5312, 0.625, 0.5312, 0.6562, 0.5, 0.6562, 0.5312, 0.6562, 0.5312, 0.6875, 0.5, 0.6875, 0.625, 0.625, 0.625, 0.6562, 0.5938, 0.6562, 0.5938, 0.625, 0.5938, 0.6562, 0.5625, 0.6562, 0.5938, 0.6562, 0.5938, 0.6875, 0.5625, 0.6875, 0.5625, 0.4375, 0.5625, 0.4688, 0.5312, 0.4688, 0.5312, 0.4375, 0.5312, 0.4688, 0.5, 0.4688, 0.5312, 0.4688, 0.5312, 0.5, 0.5, 0.5, 0.5625, 0.375, 0.5625, 0.4062, 0.5312, 0.4062, 0.5312, 0.375, 0.5312, 0.4062, 0.5, 0.4062, 0.5312, 0.4062, 0.5312, 0.4375, 0.5, 0.4375, 0.625, 0.375, 0.625, 0.4062, 0.5938, 0.4062, 0.5938, 0.375, 0.5938, 0.4062, 0.5625, 0.4062, 0.5938, 0.4062, 0.5938, 0.4375, 0.5625, 0.4375, 0.5625, 0.1875, 0.5625, 0.2188, 0.5312, 0.2188, 0.5312, 0.1875, 0.5312, 0.2188, 0.5, 0.2188, 0.5312, 0.2188, 0.5312, 0.25, 0.5, 0.25, 0.5625, 0.125, 0.5625, 0.1562, 0.5312, 0.1562, 0.5312, 0.125, 0.5312, 0.1562, 0.5, 0.1562, 0.5312, 0.1562, 0.5312, 0.1875, 0.5, 0.1875, 0.625, 0.125, 0.625, 0.1562, 0.5938, 0.1562, 0.5938, 0.125, 0.5938, 0.1562, 0.5625, 0.1562, 0.5938, 0.1562, 0.5938, 0.1875, 0.5625, 0.1875, 0.625, 0.1562, 0.625, 0.1875, 0.5938, 0.1875, 0.5625, 0.1562, 0.5625, 0.1875, 0.5312, 0.1875, 0.5625, 0.2188, 0.5625, 0.25, 0.5312, 0.25, 0.625, 0.4062, 0.625, 0.4375, 0.5938, 0.4375, 0.5625, 0.4062, 0.5625, 0.4375, 0.5312, 0.4375, 0.5625, 0.4688, 0.5625, 0.5, 0.5312, 0.5, 0.625, 0.6562, 0.625, 0.6875, 0.5938, 0.6875, 0.5625, 0.6562, 0.5625, 0.6875, 0.5312, 0.6875, 0.5625, 0.7188, 0.5625, 0.75, 0.5312, 0.75, 0.625, 0.9062, 0.625, 0.9375, 0.5938, 0.9375, 0.5625, 0.9062, 0.5625, 0.9375, 0.5312, 0.9375, 0.5625, 0.9688, 0.5625, 1.0, 0.5312, 1.0, 0.375, 0.6562, 0.375, 0.6875, 0.3438, 0.6875, 0.3125, 0.6562, 0.3125, 0.6875, 0.2812, 0.6875, 0.3125, 0.7188, 0.3125, 0.75, 0.2812, 0.75, 0.875, 0.6562, 0.875, 0.6875, 0.8438, 0.6875, 0.8125, 0.6562, 0.8125, 0.6875, 0.7812, 0.6875, 0.8125, 0.7188, 0.8125, 0.75, 0.7812, 0.75, 0.75, 0.6562, 0.75, 0.6875, 0.7188, 0.6875, 0.6875, 0.6562, 0.6875, 0.6875, 0.6562, 0.6875, 0.6875, 0.7188, 0.6875, 0.75, 0.6562, 0.75, 0.75, 0.5312, 0.75, 0.5625, 0.7188, 0.5625, 0.6875, 0.5312, 0.6875, 0.5625, 0.6562, 0.5625, 0.6875, 0.5938, 0.6875, 0.625, 0.6562, 0.625, 0.875, 0.5312, 0.875, 0.5625, 0.8438, 0.5625, 0.8125, 0.5312, 0.8125, 0.5625, 0.7812, 0.5625, 0.8125, 0.5938, 0.8125, 0.625, 0.7812, 0.625, 0.25, 0.6562, 0.25, 0.6875, 0.2188, 0.6875, 0.1875, 0.6562, 0.1875, 0.6875, 0.1562, 0.6875, 0.1875, 0.7188, 0.1875, 0.75, 0.1562, 0.75, 0.25, 0.5312, 0.25, 0.5625, 0.2188, 0.5625, 0.1875, 0.5312, 0.1875, 0.5625, 0.1562, 0.5625, 0.1875, 0.5938, 0.1875, 0.625, 0.1562, 0.625, 0.375, 0.5312, 0.375, 0.5625, 0.3438, 0.5625, 0.3125, 0.5312, 0.3125, 0.5625, 0.2812, 0.5625, 0.3125, 0.5938, 0.3125, 0.625, 0.2812, 0.625, 0.5, 0.9062, 0.5, 0.9375, 0.4688, 0.9375, 0.4375, 0.9062, 0.4375, 0.9375, 0.4062, 0.9375, 0.4375, 0.9688, 0.4375, 1.0, 0.4062, 1.0, 0.5, 0.7812, 0.5, 0.8125, 0.4688, 0.8125, 0.4375, 0.7812, 0.4375, 0.8125, 0.4062, 0.8125, 0.4375, 0.8438, 0.4375, 0.875, 0.4062, 0.875, 0.625, 0.7812, 0.625, 0.8125, 0.5938, 0.8125, 0.5625, 0.7812, 0.5625, 0.8125, 0.5312, 0.8125, 0.5625, 0.8438, 0.5625, 0.875, 0.5312, 0.875, 0.5, 0.6562, 0.5, 0.6875, 0.4688, 0.6875, 0.4375, 0.6562, 0.4375, 0.6875, 0.4062, 0.6875, 0.4375, 0.7188, 0.4375, 0.75, 0.4062, 0.75, 0.5, 0.5312, 0.5, 0.5625, 0.4688, 0.5625, 0.4375, 0.5312, 0.4375, 0.5625, 0.4062, 0.5625, 0.4375, 0.5938, 0.4375, 0.625, 0.4062, 0.625, 0.625, 0.5312, 0.625, 0.5625, 0.5938, 0.5625, 0.5625, 0.5312, 0.5625, 0.5625, 0.5312, 0.5625, 0.5625, 0.5938, 0.5625, 0.625, 0.5312, 0.625, 0.5, 0.4062, 0.5, 0.4375, 0.4688, 0.4375, 0.4375, 0.4062, 0.4375, 0.4375, 0.4062, 0.4375, 0.4375, 0.4688, 0.4375, 0.5, 0.4062, 0.5, 0.5, 0.2812, 0.5, 0.3125, 0.4688, 0.3125, 0.4375, 0.2812, 0.4375, 0.3125, 0.4062, 0.3125, 0.4375, 0.3438, 0.4375, 0.375, 0.4062, 0.375, 0.625, 0.2812, 0.625, 0.3125, 0.5938, 0.3125, 0.5625, 0.2812, 0.5625, 0.3125, 0.5312, 0.3125, 0.5625, 0.3438, 0.5625, 0.375, 0.5312, 0.375, 0.5, 0.1562, 0.5, 0.1875, 0.4688, 0.1875, 0.4375, 0.1562, 0.4375, 0.1875, 0.4062, 0.1875, 0.4375, 0.2188, 0.4375, 0.25, 0.4062, 0.25, 0.5, 0.03125, 0.5, 0.0625, 0.4688, 0.0625, 0.4375, 0.03125, 0.4375, 0.0625, 0.4062, 0.0625, 0.4375, 0.09375, 0.4375, 0.125, 0.4062, 0.125, 0.625, 0.03125, 0.625, 0.0625, 0.5938, 0.0625, 0.5625, 0.03125, 0.5625, 0.0625, 0.5312, 0.0625, 0.5625, 0.09375, 0.5625, 0.125, 0.5312, 0.125, 0.625, 0.09375, 0.625, 0.125, 0.5938, 0.125, 0.5, 0.09375, 0.5, 0.125, 0.4688, 0.125, 0.5, 0.2188, 0.5, 0.25, 0.4688, 0.25, 0.625, 0.3438, 0.625, 0.375, 0.5938, 0.375, 0.5, 0.3438, 0.5, 0.375, 0.4688, 0.375, 0.5, 0.4688, 0.5, 0.5, 0.4688, 0.5, 0.625, 0.5938, 0.625, 0.625, 0.5938, 0.625, 0.5, 0.5938, 0.5, 0.625, 0.4688, 0.625, 0.5, 0.7188, 0.5, 0.75, 0.4688, 0.75, 0.625, 0.8438, 0.625, 0.875, 0.5938, 0.875, 0.5, 0.8438, 0.5, 0.875, 0.4688, 0.875, 0.5, 0.9688, 0.5, 1.0, 0.4688, 1.0, 0.375, 0.5938, 0.375, 0.625, 0.3438, 0.625, 0.25, 0.5938, 0.25, 0.625, 0.2188, 0.625, 0.25, 0.7188, 0.25, 0.75, 0.2188, 0.75, 0.875, 0.5938, 0.875, 0.625, 0.8438, 0.625, 0.75, 0.5938, 0.75, 0.625, 0.7188, 0.625, 0.75, 0.7188, 0.75, 0.75, 0.7188, 0.75, 0.875, 0.7188, 0.875, 0.75, 0.8438, 0.75, 0.375, 0.7188, 0.375, 0.75, 0.3438, 0.75, 0.625, 0.9688, 0.625, 1.0, 0.5938, 1.0, 0.625, 0.7188, 0.625, 0.75, 0.5938, 0.75, 0.625, 0.4688, 0.625, 0.5, 0.5938, 0.5, 0.625, 0.2188, 0.625, 0.25, 0.5938, 0.25, 0.625, 0.1875, 0.5938, 0.2188, 0.5938, 0.1875, 0.5938, 0.1875, 0.5625, 0.2188, 0.5625, 0.1875, 0.5938, 0.2188, 0.5625, 0.25, 0.5625, 0.2188, 0.625, 0.4375, 0.5938, 0.4688, 0.5938, 0.4375, 0.5938, 0.4375, 0.5625, 0.4688, 0.5625, 0.4375, 0.5938, 0.4688, 0.5625, 0.5, 0.5625, 0.4688, 0.625, 0.6875, 0.5938, 0.7188, 0.5938, 0.6875, 0.5938, 0.6875, 0.5625, 0.7188, 0.5625, 0.6875, 0.5938, 0.7188, 0.5625, 0.75, 0.5625, 0.7188, 0.625, 0.9375, 0.5938, 0.9688, 0.5938, 0.9375, 0.5938, 0.9375, 0.5625, 0.9688, 0.5625, 0.9375, 0.5938, 0.9688, 0.5625, 1.0, 0.5625, 0.9688, 0.375, 0.6875, 0.3438, 0.7188, 0.3438, 0.6875, 0.3438, 0.6875, 0.3125, 0.7188, 0.3125, 0.6875, 0.3438, 0.7188, 0.3125, 0.75, 0.3125, 0.7188, 0.875, 0.6875, 0.8438, 0.7188, 0.8438, 0.6875, 0.8438, 0.6875, 0.8125, 0.7188, 0.8125, 0.6875, 0.8438, 0.7188, 0.8125, 0.75, 0.8125, 0.7188, 0.75, 0.6875, 0.7188, 0.7188, 0.7188, 0.6875, 0.7188, 0.6875, 0.6875, 0.7188, 0.6875, 0.6875, 0.7188, 0.7188, 0.6875, 0.75, 0.6875, 0.7188, 0.75, 0.5625, 0.7188, 0.5938, 0.7188, 0.5625, 0.7188, 0.5625, 0.6875, 0.5938, 0.6875, 0.5625, 0.7188, 0.5938, 0.6875, 0.625, 0.6875, 0.5938, 0.875, 0.5625, 0.8438, 0.5938, 0.8438, 0.5625, 0.8438, 0.5625, 0.8125, 0.5938, 0.8125, 0.5625, 0.8438, 0.5938, 0.8125, 0.625, 0.8125, 0.5938, 0.25, 0.6875, 0.2188, 0.7188, 0.2188, 0.6875, 0.2188, 0.6875, 0.1875, 0.7188, 0.1875, 0.6875, 0.2188, 0.7188, 0.1875, 0.75, 0.1875, 0.7188, 0.25, 0.5625, 0.2188, 0.5938, 0.2188, 0.5625, 0.2188, 0.5625, 0.1875, 0.5938, 0.1875, 0.5625, 0.2188, 0.5938, 0.1875, 0.625, 0.1875, 0.5938, 0.375, 0.5625, 0.3438, 0.5938, 0.3438, 0.5625, 0.3438, 0.5625, 0.3125, 0.5938, 0.3125, 0.5625, 0.3438, 0.5938, 0.3125, 0.625, 0.3125, 0.5938, 0.5, 0.9375, 0.4688, 0.9688, 0.4688, 0.9375, 0.4688, 0.9375, 0.4375, 0.9688, 0.4375, 0.9375, 0.4688, 0.9688, 0.4375, 1.0, 0.4375, 0.9688, 0.5, 0.8125, 0.4688, 0.8438, 0.4688, 0.8125, 0.4688, 0.8125, 0.4375, 0.8438, 0.4375, 0.8125, 0.4688, 0.8438, 0.4375, 0.875, 0.4375, 0.8438, 0.625, 0.8125, 0.5938, 0.8438, 0.5938, 0.8125, 0.5938, 0.8125, 0.5625, 0.8438, 0.5625, 0.8125, 0.5938, 0.8438, 0.5625, 0.875, 0.5625, 0.8438, 0.5, 0.6875, 0.4688, 0.7188, 0.4688, 0.6875, 0.4688, 0.6875, 0.4375, 0.7188, 0.4375, 0.6875, 0.4688, 0.7188, 0.4375, 0.75, 0.4375, 0.7188, 0.5, 0.5625, 0.4688, 0.5938, 0.4688, 0.5625, 0.4688, 0.5625, 0.4375, 0.5938, 0.4375, 0.5625, 0.4688, 0.5938, 0.4375, 0.625, 0.4375, 0.5938, 0.625, 0.5625, 0.5938, 0.5938, 0.5938, 0.5625, 0.5938, 0.5625, 0.5625, 0.5938, 0.5625, 0.5625, 0.5938, 0.5938, 0.5625, 0.625, 0.5625, 0.5938, 0.5, 0.4375, 0.4688, 0.4688, 0.4688, 0.4375, 0.4688, 0.4375, 0.4375, 0.4688, 0.4375, 0.4375, 0.4688, 0.4688, 0.4375, 0.5, 0.4375, 0.4688, 0.5, 0.3125, 0.4688, 0.3438, 0.4688, 0.3125, 0.4688, 0.3125, 0.4375, 0.3438, 0.4375, 0.3125, 0.4688, 0.3438, 0.4375, 0.375, 0.4375, 0.3438, 0.625, 0.3125, 0.5938, 0.3438, 0.5938, 0.3125, 0.5938, 0.3125, 0.5625, 0.3438, 0.5625, 0.3125, 0.5938, 0.3438, 0.5625, 0.375, 0.5625, 0.3438, 0.5, 0.1875, 0.4688, 0.2188, 0.4688, 0.1875, 0.4688, 0.1875, 0.4375, 0.2188, 0.4375, 0.1875, 0.4688, 0.2188, 0.4375, 0.25, 0.4375, 0.2188, 0.5, 0.0625, 0.4688, 0.09375, 0.4688, 0.0625, 0.4688, 0.0625, 0.4375, 0.09375, 0.4375, 0.0625, 0.4688, 0.09375, 0.4375, 0.125, 0.4375, 0.09375, 0.625, 0.0625, 0.5938, 0.09375, 0.5938, 0.0625, 0.5938, 0.0625, 0.5625, 0.09375, 0.5625, 0.0625, 0.5938, 0.09375, 0.5625, 0.125, 0.5625, 0.09375, 0.5625, 0.0625, 0.5312, 0.09375, 0.5312, 0.0625, 0.5312, 0.0625, 0.5, 0.09375, 0.5, 0.0625, 0.5312, 0.09375, 0.5, 0.125, 0.5, 0.09375, 0.5625, 0.0, 0.5312, 0.03125, 0.5312, 0.0, 0.5312, 0.0, 0.5, 0.03125, 0.5, 0.0, 0.5312, 0.03125, 0.5, 0.0625, 0.5, 0.03125, 0.625, 0.0, 0.5938, 0.03125, 0.5938, 0.0, 0.5938, 0.0, 0.5625, 0.03125, 0.5625, 0.0, 0.5938, 0.03125, 0.5625, 0.0625, 0.5625, 0.03125, 0.4375, 0.0625, 0.4062, 0.09375, 0.4062, 0.0625, 0.4062, 0.0625, 0.375, 0.09375, 0.375, 0.0625, 0.4062, 0.09375, 0.375, 0.125, 0.375, 0.09375, 0.4375, 0.0, 0.4062, 0.03125, 0.4062, 0.0, 0.4062, 0.0, 0.375, 0.03125, 0.375, 0.0, 0.4062, 0.03125, 0.375, 0.0625, 0.375, 0.03125, 0.5, 0.0, 0.4688, 0.03125, 0.4688, 0.0, 0.4688, 0.0, 0.4375, 0.03125, 0.4375, 0.0, 0.4688, 0.03125, 0.4375, 0.0625, 0.4375, 0.03125, 0.4375, 0.1875, 0.4062, 0.2188, 0.4062, 0.1875, 0.4062, 0.1875, 0.375, 0.2188, 0.375, 0.1875, 0.4062, 0.2188, 0.375, 0.25, 0.375, 0.2188, 0.4375, 0.125, 0.4062, 0.1562, 0.4062, 0.125, 0.4062, 0.125, 0.375, 0.1562, 0.375, 0.125, 0.4062, 0.1562, 0.375, 0.1875, 0.375, 0.1562, 0.5, 0.125, 0.4688, 0.1562, 0.4688, 0.125, 0.4688, 0.125, 0.4375, 0.1562, 0.4375, 0.125, 0.4688, 0.1562, 0.4375, 0.1875, 0.4375, 0.1562, 0.5625, 0.3125, 0.5312, 0.3438, 0.5312, 0.3125, 0.5312, 0.3125, 0.5, 0.3438, 0.5, 0.3125, 0.5312, 0.3438, 0.5, 0.375, 0.5, 0.3438, 0.5625, 0.25, 0.5312, 0.2812, 0.5312, 0.25, 0.5312, 0.25, 0.5, 0.2812, 0.5, 0.25, 0.5312, 0.2812, 0.5, 0.3125, 0.5, 0.2812, 0.625, 0.25, 0.5938, 0.2812, 0.5938, 0.25, 0.5938, 0.25, 0.5625, 0.2812, 0.5625, 0.25, 0.5938, 0.2812, 0.5625, 0.3125, 0.5625, 0.2812, 0.4375, 0.3125, 0.4062, 0.3438, 0.4062, 0.3125, 0.4062, 0.3125, 0.375, 0.3438, 0.375, 0.3125, 0.4062, 0.3438, 0.375, 0.375, 0.375, 0.3438, 0.4375, 0.25, 0.4062, 0.2812, 0.4062, 0.25, 0.4062, 0.25, 0.375, 0.2812, 0.375, 0.25, 0.4062, 0.2812, 0.375, 0.3125, 0.375, 0.2812, 0.5, 0.25, 0.4688, 0.2812, 0.4688, 0.25, 0.4688, 0.25, 0.4375, 0.2812, 0.4375, 0.25, 0.4688, 0.2812, 0.4375, 0.3125, 0.4375, 0.2812, 0.4375, 0.4375, 0.4062, 0.4688, 0.4062, 0.4375, 0.4062, 0.4375, 0.375, 0.4688, 0.375, 0.4375, 0.4062, 0.4688, 0.375, 0.5, 0.375, 0.4688, 0.4375, 0.375, 0.4062, 0.4062, 0.4062, 0.375, 0.4062, 0.375, 0.375, 0.4062, 0.375, 0.375, 0.4062, 0.4062, 0.375, 0.4375, 0.375, 0.4062, 0.5, 0.375, 0.4688, 0.4062, 0.4688, 0.375, 0.4688, 0.375, 0.4375, 0.4062, 0.4375, 0.375, 0.4688, 0.4062, 0.4375, 0.4375, 0.4375, 0.4062, 0.5625, 0.5625, 0.5312, 0.5938, 0.5312, 0.5625, 0.5312, 0.5625, 0.5, 0.5938, 0.5, 0.5625, 0.5312, 0.5938, 0.5, 0.625, 0.5, 0.5938, 0.5625, 0.5, 0.5312, 0.5312, 0.5312, 0.5, 0.5312, 0.5, 0.5, 0.5312, 0.5, 0.5, 0.5312, 0.5312, 0.5, 0.5625, 0.5, 0.5312, 0.625, 0.5, 0.5938, 0.5312, 0.5938, 0.5, 0.5938, 0.5, 0.5625, 0.5312, 0.5625, 0.5, 0.5938, 0.5312, 0.5625, 0.5625, 0.5625, 0.5312, 0.4375, 0.5625, 0.4062, 0.5938, 0.4062, 0.5625, 0.4062, 0.5625, 0.375, 0.5938, 0.375, 0.5625, 0.4062, 0.5938, 0.375, 0.625, 0.375, 0.5938, 0.4375, 0.5, 0.4062, 0.5312, 0.4062, 0.5, 0.4062, 0.5, 0.375, 0.5312, 0.375, 0.5, 0.4062, 0.5312, 0.375, 0.5625, 0.375, 0.5312, 0.5, 0.5, 0.4688, 0.5312, 0.4688, 0.5, 0.4688, 0.5, 0.4375, 0.5312, 0.4375, 0.5, 0.4688, 0.5312, 0.4375, 0.5625, 0.4375, 0.5312, 0.4375, 0.6875, 0.4062, 0.7188, 0.4062, 0.6875, 0.4062, 0.6875, 0.375, 0.7188, 0.375, 0.6875, 0.4062, 0.7188, 0.375, 0.75, 0.375, 0.7188, 0.4375, 0.625, 0.4062, 0.6562, 0.4062, 0.625, 0.4062, 0.625, 0.375, 0.6562, 0.375, 0.625, 0.4062, 0.6562, 0.375, 0.6875, 0.375, 0.6562, 0.5, 0.625, 0.4688, 0.6562, 0.4688, 0.625, 0.4688, 0.625, 0.4375, 0.6562, 0.4375, 0.625, 0.4688, 0.6562, 0.4375, 0.6875, 0.4375, 0.6562, 0.5625, 0.8125, 0.5312, 0.8438, 0.5312, 0.8125, 0.5312, 0.8125, 0.5, 0.8438, 0.5, 0.8125, 0.5312, 0.8438, 0.5, 0.875, 0.5, 0.8438, 0.5625, 0.75, 0.5312, 0.7812, 0.5312, 0.75, 0.5312, 0.75, 0.5, 0.7812, 0.5, 0.75, 0.5312, 0.7812, 0.5, 0.8125, 0.5, 0.7812, 0.625, 0.75, 0.5938, 0.7812, 0.5938, 0.75, 0.5938, 0.75, 0.5625, 0.7812, 0.5625, 0.75, 0.5938, 0.7812, 0.5625, 0.8125, 0.5625, 0.7812, 0.4375, 0.8125, 0.4062, 0.8438, 0.4062, 0.8125, 0.4062, 0.8125, 0.375, 0.8438, 0.375, 0.8125, 0.4062, 0.8438, 0.375, 0.875, 0.375, 0.8438, 0.4375, 0.75, 0.4062, 0.7812, 0.4062, 0.75, 0.4062, 0.75, 0.375, 0.7812, 0.375, 0.75, 0.4062, 0.7812, 0.375, 0.8125, 0.375, 0.7812, 0.5, 0.75, 0.4688, 0.7812, 0.4688, 0.75, 0.4688, 0.75, 0.4375, 0.7812, 0.4375, 0.75, 0.4688, 0.7812, 0.4375, 0.8125, 0.4375, 0.7812, 0.4375, 0.9375, 0.4062, 0.9688, 0.4062, 0.9375, 0.4062, 0.9375, 0.375, 0.9688, 0.375, 0.9375, 0.4062, 0.9688, 0.375, 1.0, 0.375, 0.9688, 0.4375, 0.875, 0.4062, 0.9062, 0.4062, 0.875, 0.4062, 0.875, 0.375, 0.9062, 0.375, 0.875, 0.4062, 0.9062, 0.375, 0.9375, 0.375, 0.9062, 0.5, 0.875, 0.4688, 0.9062, 0.4688, 0.875, 0.4688, 0.875, 0.4375, 0.9062, 0.4375, 0.875, 0.4688, 0.9062, 0.4375, 0.9375, 0.4375, 0.9062, 0.3125, 0.5625, 0.2812, 0.5938, 0.2812, 0.5625, 0.2812, 0.5625, 0.25, 0.5938, 0.25, 0.5625, 0.2812, 0.5938, 0.25, 0.625, 0.25, 0.5938, 0.3125, 0.5, 0.2812, 0.5312, 0.2812, 0.5, 0.2812, 0.5, 0.25, 0.5312, 0.25, 0.5, 0.2812, 0.5312, 0.25, 0.5625, 0.25, 0.5312, 0.375, 0.5, 0.3438, 0.5312, 0.3438, 0.5, 0.3438, 0.5, 0.3125, 0.5312, 0.3125, 0.5, 0.3438, 0.5312, 0.3125, 0.5625, 0.3125, 0.5312, 0.1875, 0.5625, 0.1562, 0.5938, 0.1562, 0.5625, 0.1562, 0.5625, 0.125, 0.5938, 0.125, 0.5625, 0.1562, 0.5938, 0.125, 0.625, 0.125, 0.5938, 0.1875, 0.5, 0.1562, 0.5312, 0.1562, 0.5, 0.1562, 0.5, 0.125, 0.5312, 0.125, 0.5, 0.1562, 0.5312, 0.125, 0.5625, 0.125, 0.5312, 0.25, 0.5, 0.2188, 0.5312, 0.2188, 0.5, 0.2188, 0.5, 0.1875, 0.5312, 0.1875, 0.5, 0.2188, 0.5312, 0.1875, 0.5625, 0.1875, 0.5312, 0.1875, 0.6875, 0.1562, 0.7188, 0.1562, 0.6875, 0.1562, 0.6875, 0.125, 0.7188, 0.125, 0.6875, 0.1562, 0.7188, 0.125, 0.75, 0.125, 0.7188, 0.1875, 0.625, 0.1562, 0.6562, 0.1562, 0.625, 0.1562, 0.625, 0.125, 0.6562, 0.125, 0.625, 0.1562, 0.6562, 0.125, 0.6875, 0.125, 0.6562, 0.25, 0.625, 0.2188, 0.6562, 0.2188, 0.625, 0.2188, 0.625, 0.1875, 0.6562, 0.1875, 0.625, 0.2188, 0.6562, 0.1875, 0.6875, 0.1875, 0.6562, 0.8125, 0.5625, 0.7812, 0.5938, 0.7812, 0.5625, 0.7812, 0.5625, 0.75, 0.5938, 0.75, 0.5625, 0.7812, 0.5938, 0.75, 0.625, 0.75, 0.5938, 0.8125, 0.5, 0.7812, 0.5312, 0.7812, 0.5, 0.7812, 0.5, 0.75, 0.5312, 0.75, 0.5, 0.7812, 0.5312, 0.75, 0.5625, 0.75, 0.5312, 0.875, 0.5, 0.8438, 0.5312, 0.8438, 0.5, 0.8438, 0.5, 0.8125, 0.5312, 0.8125, 0.5, 0.8438, 0.5312, 0.8125, 0.5625, 0.8125, 0.5312, 0.6875, 0.5625, 0.6562, 0.5938, 0.6562, 0.5625, 0.6562, 0.5625, 0.625, 0.5938, 0.625, 0.5625, 0.6562, 0.5938, 0.625, 0.625, 0.625, 0.5938, 0.6875, 0.5, 0.6562, 0.5312, 0.6562, 0.5, 0.6562, 0.5, 0.625, 0.5312, 0.625, 0.5, 0.6562, 0.5312, 0.625, 0.5625, 0.625, 0.5312, 0.75, 0.5, 0.7188, 0.5312, 0.7188, 0.5, 0.7188, 0.5, 0.6875, 0.5312, 0.6875, 0.5, 0.7188, 0.5312, 0.6875, 0.5625, 0.6875, 0.5312, 0.6875, 0.6875, 0.6562, 0.7188, 0.6562, 0.6875, 0.6562, 0.6875, 0.625, 0.7188, 0.625, 0.6875, 0.6562, 0.7188, 0.625, 0.75, 0.625, 0.7188, 0.6875, 0.625, 0.6562, 0.6562, 0.6562, 0.625, 0.6562, 0.625, 0.625, 0.6562, 0.625, 0.625, 0.6562, 0.6562, 0.625, 0.6875, 0.625, 0.6562, 0.75, 0.625, 0.7188, 0.6562, 0.7188, 0.625, 0.7188, 0.625, 0.6875, 0.6562, 0.6875, 0.625, 0.7188, 0.6562, 0.6875, 0.6875, 0.6875, 0.6562, 0.8125, 0.6875, 0.7812, 0.7188, 0.7812, 0.6875, 0.7812, 0.6875, 0.75, 0.7188, 0.75, 0.6875, 0.7812, 0.7188, 0.75, 0.75, 0.75, 0.7188, 0.8125, 0.625, 0.7812, 0.6562, 0.7812, 0.625, 0.7812, 0.625, 0.75, 0.6562, 0.75, 0.625, 0.7812, 0.6562, 0.75, 0.6875, 0.75, 0.6562, 0.875, 0.625, 0.8438, 0.6562, 0.8438, 0.625, 0.8438, 0.625, 0.8125, 0.6562, 0.8125, 0.625, 0.8438, 0.6562, 0.8125, 0.6875, 0.8125, 0.6562, 0.3125, 0.6875, 0.2812, 0.7188, 0.2812, 0.6875, 0.2812, 0.6875, 0.25, 0.7188, 0.25, 0.6875, 0.2812, 0.7188, 0.25, 0.75, 0.25, 0.7188, 0.3125, 0.625, 0.2812, 0.6562, 0.2812, 0.625, 0.2812, 0.625, 0.25, 0.6562, 0.25, 0.625, 0.2812, 0.6562, 0.25, 0.6875, 0.25, 0.6562, 0.375, 0.625, 0.3438, 0.6562, 0.3438, 0.625, 0.3438, 0.625, 0.3125, 0.6562, 0.3125, 0.625, 0.3438, 0.6562, 0.3125, 0.6875, 0.3125, 0.6562, 0.5625, 0.9375, 0.5312, 0.9688, 0.5312, 0.9375, 0.5312, 0.9375, 0.5, 0.9688, 0.5, 0.9375, 0.5312, 0.9688, 0.5, 1.0, 0.5, 0.9688, 0.5625, 0.875, 0.5312, 0.9062, 0.5312, 0.875, 0.5312, 0.875, 0.5, 0.9062, 0.5, 0.875, 0.5312, 0.9062, 0.5, 0.9375, 0.5, 0.9062, 0.625, 0.875, 0.5938, 0.9062, 0.5938, 0.875, 0.5938, 0.875, 0.5625, 0.9062, 0.5625, 0.875, 0.5938, 0.9062, 0.5625, 0.9375, 0.5625, 0.9062, 0.5625, 0.6875, 0.5312, 0.7188, 0.5312, 0.6875, 0.5312, 0.6875, 0.5, 0.7188, 0.5, 0.6875, 0.5312, 0.7188, 0.5, 0.75, 0.5, 0.7188, 0.5625, 0.625, 0.5312, 0.6562, 0.5312, 0.625, 0.5312, 0.625, 0.5, 0.6562, 0.5, 0.625, 0.5312, 0.6562, 0.5, 0.6875, 0.5, 0.6562, 0.625, 0.625, 0.5938, 0.6562, 0.5938, 0.625, 0.5938, 0.625, 0.5625, 0.6562, 0.5625, 0.625, 0.5938, 0.6562, 0.5625, 0.6875, 0.5625, 0.6562, 0.5625, 0.4375, 0.5312, 0.4688, 0.5312, 0.4375, 0.5312, 0.4375, 0.5, 0.4688, 0.5, 0.4375, 0.5312, 0.4688, 0.5, 0.5, 0.5, 0.4688, 0.5625, 0.375, 0.5312, 0.4062, 0.5312, 0.375, 0.5312, 0.375, 0.5, 0.4062, 0.5, 0.375, 0.5312, 0.4062, 0.5, 0.4375, 0.5, 0.4062, 0.625, 0.375, 0.5938, 0.4062, 0.5938, 0.375, 0.5938, 0.375, 0.5625, 0.4062, 0.5625, 0.375, 0.5938, 0.4062, 0.5625, 0.4375, 0.5625, 0.4062, 0.5625, 0.1875, 0.5312, 0.2188, 0.5312, 0.1875, 0.5312, 0.1875, 0.5, 0.2188, 0.5, 0.1875, 0.5312, 0.2188, 0.5, 0.25, 0.5, 0.2188, 0.5625, 0.125, 0.5312, 0.1562, 0.5312, 0.125, 0.5312, 0.125, 0.5, 0.1562, 0.5, 0.125, 0.5312, 0.1562, 0.5, 0.1875, 0.5, 0.1562, 0.625, 0.125, 0.5938, 0.1562, 0.5938, 0.125, 0.5938, 0.125, 0.5625, 0.1562, 0.5625, 0.125, 0.5938, 0.1562, 0.5625, 0.1875, 0.5625, 0.1562, 0.625, 0.1562, 0.5938, 0.1875, 0.5938, 0.1562, 0.5625, 0.1562, 0.5312, 0.1875, 0.5312, 0.1562, 0.5625, 0.2188, 0.5312, 0.25, 0.5312, 0.2188, 0.625, 0.4062, 0.5938, 0.4375, 0.5938, 0.4062, 0.5625, 0.4062, 0.5312, 0.4375, 0.5312, 0.4062, 0.5625, 0.4688, 0.5312, 0.5, 0.5312, 0.4688, 0.625, 0.6562, 0.5938, 0.6875, 0.5938, 0.6562, 0.5625, 0.6562, 0.5312, 0.6875, 0.5312, 0.6562, 0.5625, 0.7188, 0.5312, 0.75, 0.5312, 0.7188, 0.625, 0.9062, 0.5938, 0.9375, 0.5938, 0.9062, 0.5625, 0.9062, 0.5312, 0.9375, 0.5312, 0.9062, 0.5625, 0.9688, 0.5312, 1.0, 0.5312, 0.9688, 0.375, 0.6562, 0.3438, 0.6875, 0.3438, 0.6562, 0.3125, 0.6562, 0.2812, 0.6875, 0.2812, 0.6562, 0.3125, 0.7188, 0.2812, 0.75, 0.2812, 0.7188, 0.875, 0.6562, 0.8438, 0.6875, 0.8438, 0.6562, 0.8125, 0.6562, 0.7812, 0.6875, 0.7812, 0.6562, 0.8125, 0.7188, 0.7812, 0.75, 0.7812, 0.7188, 0.75, 0.6562, 0.7188, 0.6875, 0.7188, 0.6562, 0.6875, 0.6562, 0.6562, 0.6875, 0.6562, 0.6562, 0.6875, 0.7188, 0.6562, 0.75, 0.6562, 0.7188, 0.75, 0.5312, 0.7188, 0.5625, 0.7188, 0.5312, 0.6875, 0.5312, 0.6562, 0.5625, 0.6562, 0.5312, 0.6875, 0.5938, 0.6562, 0.625, 0.6562, 0.5938, 0.875, 0.5312, 0.8438, 0.5625, 0.8438, 0.5312, 0.8125, 0.5312, 0.7812, 0.5625, 0.7812, 0.5312, 0.8125, 0.5938, 0.7812, 0.625, 0.7812, 0.5938, 0.25, 0.6562, 0.2188, 0.6875, 0.2188, 0.6562, 0.1875, 0.6562, 0.1562, 0.6875, 0.1562, 0.6562, 0.1875, 0.7188, 0.1562, 0.75, 0.1562, 0.7188, 0.25, 0.5312, 0.2188, 0.5625, 0.2188, 0.5312, 0.1875, 0.5312, 0.1562, 0.5625, 0.1562, 0.5312, 0.1875, 0.5938, 0.1562, 0.625, 0.1562, 0.5938, 0.375, 0.5312, 0.3438, 0.5625, 0.3438, 0.5312, 0.3125, 0.5312, 0.2812, 0.5625, 0.2812, 0.5312, 0.3125, 0.5938, 0.2812, 0.625, 0.2812, 0.5938, 0.5, 0.9062, 0.4688, 0.9375, 0.4688, 0.9062, 0.4375, 0.9062, 0.4062, 0.9375, 0.4062, 0.9062, 0.4375, 0.9688, 0.4062, 1.0, 0.4062, 0.9688, 0.5, 0.7812, 0.4688, 0.8125, 0.4688, 0.7812, 0.4375, 0.7812, 0.4062, 0.8125, 0.4062, 0.7812, 0.4375, 0.8438, 0.4062, 0.875, 0.4062, 0.8438, 0.625, 0.7812, 0.5938, 0.8125, 0.5938, 0.7812, 0.5625, 0.7812, 0.5312, 0.8125, 0.5312, 0.7812, 0.5625, 0.8438, 0.5312, 0.875, 0.5312, 0.8438, 0.5, 0.6562, 0.4688, 0.6875, 0.4688, 0.6562, 0.4375, 0.6562, 0.4062, 0.6875, 0.4062, 0.6562, 0.4375, 0.7188, 0.4062, 0.75, 0.4062, 0.7188, 0.5, 0.5312, 0.4688, 0.5625, 0.4688, 0.5312, 0.4375, 0.5312, 0.4062, 0.5625, 0.4062, 0.5312, 0.4375, 0.5938, 0.4062, 0.625, 0.4062, 0.5938, 0.625, 0.5312, 0.5938, 0.5625, 0.5938, 0.5312, 0.5625, 0.5312, 0.5312, 0.5625, 0.5312, 0.5312, 0.5625, 0.5938, 0.5312, 0.625, 0.5312, 0.5938, 0.5, 0.4062, 0.4688, 0.4375, 0.4688, 0.4062, 0.4375, 0.4062, 0.4062, 0.4375, 0.4062, 0.4062, 0.4375, 0.4688, 0.4062, 0.5, 0.4062, 0.4688, 0.5, 0.2812, 0.4688, 0.3125, 0.4688, 0.2812, 0.4375, 0.2812, 0.4062, 0.3125, 0.4062, 0.2812, 0.4375, 0.3438, 0.4062, 0.375, 0.4062, 0.3438, 0.625, 0.2812, 0.5938, 0.3125, 0.5938, 0.2812, 0.5625, 0.2812, 0.5312, 0.3125, 0.5312, 0.2812, 0.5625, 0.3438, 0.5312, 0.375, 0.5312, 0.3438, 0.5, 0.1562, 0.4688, 0.1875, 0.4688, 0.1562, 0.4375, 0.1562, 0.4062, 0.1875, 0.4062, 0.1562, 0.4375, 0.2188, 0.4062, 0.25, 0.4062, 0.2188, 0.5, 0.03125, 0.4688, 0.0625, 0.4688, 0.03125, 0.4375, 0.03125, 0.4062, 0.0625, 0.4062, 0.03125, 0.4375, 0.09375, 0.4062, 0.125, 0.4062, 0.09375, 0.625, 0.03125, 0.5938, 0.0625, 0.5938, 0.03125, 0.5625, 0.03125, 0.5312, 0.0625, 0.5312, 0.03125, 0.5625, 0.09375, 0.5312, 0.125, 0.5312, 0.09375, 0.625, 0.09375, 0.5938, 0.125, 0.5938, 0.09375, 0.5, 0.09375, 0.4688, 0.125, 0.4688, 0.09375, 0.5, 0.2188, 0.4688, 0.25, 0.4688, 0.2188, 0.625, 0.3438, 0.5938, 0.375, 0.5938, 0.3438, 0.5, 0.3438, 0.4688, 0.375, 0.4688, 0.3438, 0.5, 0.4688, 0.4688, 0.5, 0.4688, 0.4688, 0.625, 0.5938, 0.5938, 0.625, 0.5938, 0.5938, 0.5, 0.5938, 0.4688, 0.625, 0.4688, 0.5938, 0.5, 0.7188, 0.4688, 0.75, 0.4688, 0.7188, 0.625, 0.8438, 0.5938, 0.875, 0.5938, 0.8438, 0.5, 0.8438, 0.4688, 0.875, 0.4688, 0.8438, 0.5, 0.9688, 0.4688, 1.0, 0.4688, 0.9688, 0.375, 0.5938, 0.3438, 0.625, 0.3438, 0.5938, 0.25, 0.5938, 0.2188, 0.625, 0.2188, 0.5938, 0.25, 0.7188, 0.2188, 0.75, 0.2188, 0.7188, 0.875, 0.5938, 0.8438, 0.625, 0.8438, 0.5938, 0.75, 0.5938, 0.7188, 0.625, 0.7188, 0.5938, 0.75, 0.7188, 0.7188, 0.75, 0.7188, 0.7188, 0.875, 0.7188, 0.8438, 0.75, 0.8438, 0.7188, 0.375, 0.7188, 0.3438, 0.75, 0.3438, 0.7188, 0.625, 0.9688, 0.5938, 1.0, 0.5938, 0.9688, 0.625, 0.7188, 0.5938, 0.75, 0.5938, 0.7188, 0.625, 0.4688, 0.5938, 0.5, 0.5938, 0.4688, 0.625, 0.2188, 0.5938, 0.25, 0.5938, 0.2188])
me_cube_001.materials.append(mat_material_001)
me_cube_001.update()

# ---- objects
ob_cube = bpy.data.objects.new('Cube', me_cube_001)

# ---- transforms, parenting, visibility, modifiers, constraints
ob_cube.location = (0.0, 0.0, 2.153)
ob_cube.rotation_euler = (-1.571, -0.7854, 0.0)
ob_cube.scale = (0.3362, 2.028, 0.08717)

# ---- collection membership
col_collection.objects.link(ob_cube)

# ---- scene / render settings (as saved in the file)
scene.frame_start = 1; scene.frame_end = 250; scene.frame_set(1)
scene.render.engine = 'BLENDER_EEVEE_NEXT'
scene.render.resolution_x = 500
scene.render.resolution_y = 500
scene.cycles.sampling_pattern = 'TABULATED_SOBOL'
scene.eevee.ray_tracing_options.trace_max_roughness = 0.0
bpy.context.view_layer.update()

# ---- added for rendering (the .blend has no active camera and no usable light): camera, sun
cam_auto = bpy.data.cameras.new('AutoCamera')
cam_auto.lens = 50.0
cam_auto.sensor_width = 36.0
cam_auto.clip_end = 1000.0
ob_auto_camera = bpy.data.objects.new('AutoCamera', cam_auto)
scene.collection.objects.link(ob_auto_camera)
ob_auto_camera.location = (4.5221, -5.39852, 5.76646)
ob_auto_camera.rotation_euler = (1.09748, -7.21219e-08, 0.694738)
scene.camera = ob_auto_camera
light_auto_sun = bpy.data.lights.new('AutoSun', 'SUN')
light_auto_sun.energy = 3.0
light_auto_sun.angle = 0.0523599
ob_auto_sun = bpy.data.objects.new('AutoSun', light_auto_sun)
scene.collection.objects.link(ob_auto_sun)
ob_auto_sun.rotation_euler = (0.872665, 0.174533, 0.523599)
bpy.context.view_layer.update()
